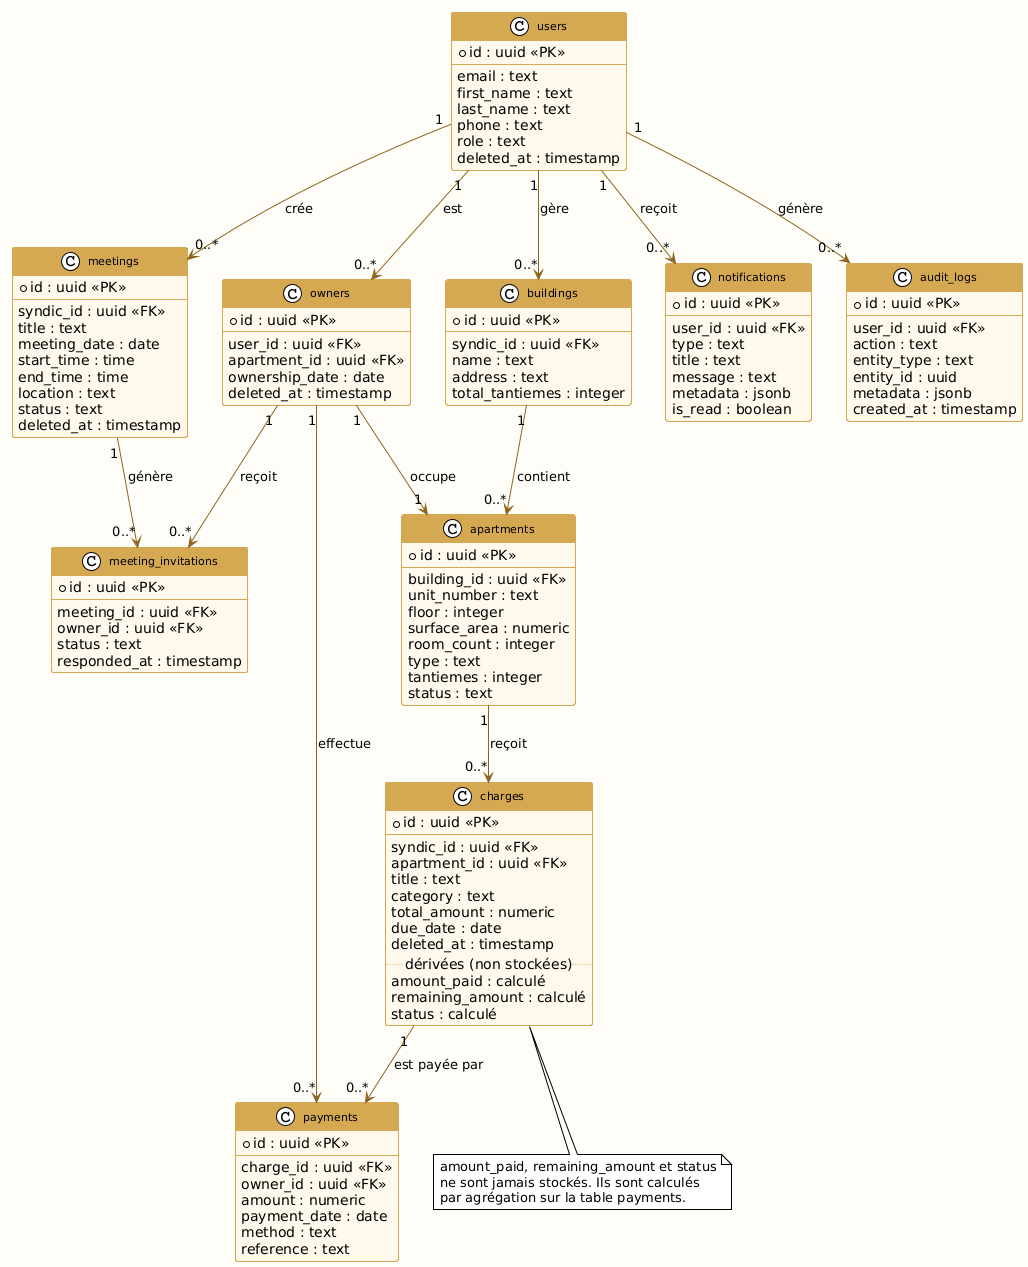

The diagram above was rendered by PlantUML. Its source (embedded in the PNG):
@startuml classdiagram
!theme plain
skinparam backgroundColor #FFFDF7
skinparam class {
  BackgroundColor #FFF9EC
  BorderColor #D4A853
  FontSize 11
  HeaderBackgroundColor #D4A853
  HeaderFontColor #FFFFFF
}
skinparam arrow {
  Color #8B6520
}

class users {
  + id : uuid <<PK>>
  --
  email : text
  first_name : text
  last_name : text
  phone : text
  role : text
  deleted_at : timestamp
}

class buildings {
  + id : uuid <<PK>>
  --
  syndic_id : uuid <<FK>>
  name : text
  address : text
  total_tantiemes : integer
}

class apartments {
  + id : uuid <<PK>>
  --
  building_id : uuid <<FK>>
  unit_number : text
  floor : integer
  surface_area : numeric
  room_count : integer
  type : text
  tantiemes : integer
  status : text
}

class owners {
  + id : uuid <<PK>>
  --
  user_id : uuid <<FK>>
  apartment_id : uuid <<FK>>
  ownership_date : date
  deleted_at : timestamp
}

class charges {
  + id : uuid <<PK>>
  --
  syndic_id : uuid <<FK>>
  apartment_id : uuid <<FK>>
  title : text
  category : text
  total_amount : numeric
  due_date : date
  deleted_at : timestamp
  ..dérivées (non stockées)..
  amount_paid : calculé
  remaining_amount : calculé
  status : calculé
}

class payments {
  + id : uuid <<PK>>
  --
  charge_id : uuid <<FK>>
  owner_id : uuid <<FK>>
  amount : numeric
  payment_date : date
  method : text
  reference : text
}

class meetings {
  + id : uuid <<PK>>
  --
  syndic_id : uuid <<FK>>
  title : text
  meeting_date : date
  start_time : time
  end_time : time
  location : text
  status : text
  deleted_at : timestamp
}

class meeting_invitations {
  + id : uuid <<PK>>
  --
  meeting_id : uuid <<FK>>
  owner_id : uuid <<FK>>
  status : text
  responded_at : timestamp
}

class notifications {
  + id : uuid <<PK>>
  --
  user_id : uuid <<FK>>
  type : text
  title : text
  message : text
  metadata : jsonb
  is_read : boolean
}

class audit_logs {
  + id : uuid <<PK>>
  --
  user_id : uuid <<FK>>
  action : text
  entity_type : text
  entity_id : uuid
  metadata : jsonb
  created_at : timestamp
}

' Relations
users "1" --> "0..*" buildings : gère
buildings "1" --> "0..*" apartments : contient
users "1" --> "0..*" owners : est
owners "1" --> "1" apartments : occupe
apartments "1" --> "0..*" charges : reçoit
charges "1" --> "0..*" payments : est payée par
owners "1" --> "0..*" payments : effectue
users "1" --> "0..*" meetings : crée
meetings "1" --> "0..*" meeting_invitations : génère
owners "1" --> "0..*" meeting_invitations : reçoit
users "1" --> "0..*" notifications : reçoit
users "1" --> "0..*" audit_logs : génère

note bottom of charges
  amount_paid, remaining_amount et status
  ne sont jamais stockés. Ils sont calculés
  par agrégation sur la table payments.
end note

@enduml